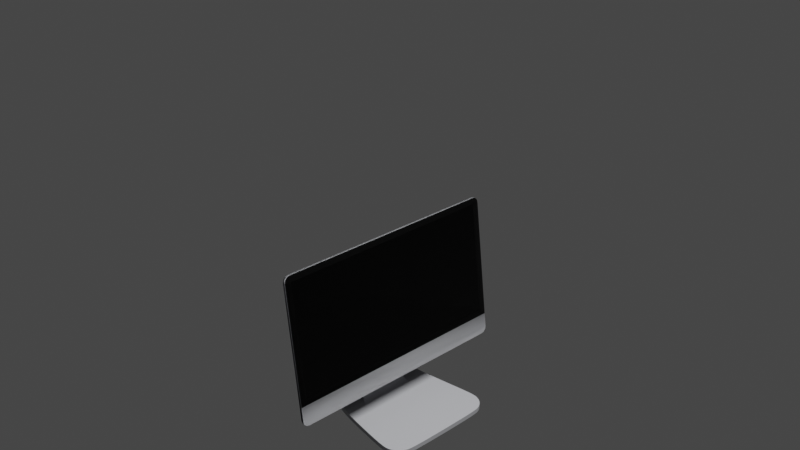 # Source: iMac.blend  (saved by Blender 2.93.21; exported with 4.5.12 LTS)
import bpy
from mathutils import Matrix  # noqa: F401  (used for matrix-valued properties, if any)

bpy.ops.wm.read_factory_settings(use_empty=True)
scene = bpy.context.scene
scene.name = 'Scene'

# ---- collections
col_collection = bpy.data.collections.new('Collection'); scene.collection.children.link(col_collection)
col_collection_2 = bpy.data.collections.new('Collection 2'); scene.collection.children.link(col_collection_2)
col_collection_2_001 = bpy.data.collections.new('Collection 2.001'); scene.collection.children.link(col_collection_2_001)

# ---- materials (node trees are filled in below, after node groups)
mat_material_001 = bpy.data.materials.new('Material.001')
mat_material_002 = bpy.data.materials.new('Material.002')
mat_material_003 = bpy.data.materials.new('Material.003')
mat_material_007 = bpy.data.materials.new('Material.007')
mat_material_006 = bpy.data.materials.new('Material.006')
mat_material_005 = bpy.data.materials.new('Material.005')

# ---- node groups
ng_auto_smooth = bpy.data.node_groups.new('Auto Smooth', 'GeometryNodeTree')
_s = ng_auto_smooth.interface.new_socket(name='Geometry', in_out='OUTPUT', socket_type='NodeSocketGeometry')
_s = ng_auto_smooth.interface.new_socket(name='Geometry', in_out='INPUT', socket_type='NodeSocketGeometry')
_s = ng_auto_smooth.interface.new_socket(name='Angle', in_out='INPUT', socket_type='NodeSocketFloat')
_s.subtype = 'ANGLE'
_s.min_value = 0.0
_s.max_value = 3.142
ng_auto_smooth.is_modifier = True
_N = ng_auto_smooth.nodes; _L = ng_auto_smooth.links
n0 = _N.new('NodeGroupOutput'); n0.name = 'Group Output'; n0.location = (480, -100)
n1 = _N.new('NodeGroupInput'); n1.name = 'Group Input'; n1.location = (-420, -300)
n2 = _N.new('NodeGroupInput'); n2.name = 'Group Input.001'; n2.location = (-60, -100)
n3 = _N.new('GeometryNodeSetShadeSmooth'); n3.name = 'Set Shade Smooth'; n3.location = (120, -100)
n3.domain = 'EDGE'
n4 = _N.new('GeometryNodeSetShadeSmooth'); n4.name = 'Set Shade Smooth.001'; n4.location = (300, -100)
n5 = _N.new('GeometryNodeInputMeshEdgeAngle'); n5.name = 'Edge Angle'; n5.location = (-420, -220)
n6 = _N.new('GeometryNodeInputEdgeSmooth'); n6.name = 'Is Edge Smooth'; n6.location = (-60, -160)
n7 = _N.new('GeometryNodeInputShadeSmooth'); n7.name = 'Is Face Smooth'; n7.location = (-240, -340)
n8 = _N.new('FunctionNodeBooleanMath'); n8.name = 'Boolean Math'; n8.location = (-60, -220)
n9 = _N.new('FunctionNodeCompare'); n9.name = 'Compare'; n9.location = (-240, -180)
n9.operation = 'LESS_EQUAL'
_L.new(n5.outputs[0], n9.inputs[0])
_L.new(n4.outputs[0], n0.inputs[0])
_L.new(n1.outputs[1], n9.inputs[1])
_L.new(n9.outputs[0], n8.inputs[0])
_L.new(n7.outputs[0], n8.inputs[1])
_L.new(n2.outputs[0], n3.inputs[0])
_L.new(n6.outputs[0], n3.inputs[1])
_L.new(n3.outputs[0], n4.inputs[0])
_L.new(n8.outputs[0], n3.inputs[2])
n0.is_active_output = True

# ---- material node trees
mat_material_001.use_nodes = True; mat_material_001.node_tree.nodes.clear()
_N = mat_material_001.node_tree.nodes; _L = mat_material_001.node_tree.links
n0 = _N.new('ShaderNodeBsdfPrincipled'); n0.name = 'Principled BSDF'; n0.location = (10, 300)
n0.distribution = 'GGX'
n0.subsurface_method = 'RANDOM_WALK_SKIN'
n0.inputs[0].default_value = (0.0, 0.0, 0.0, 1.0)
n0.inputs[2].default_value = 1.0
n0.inputs[3].default_value = 1.45
n0.inputs[13].default_value = 0.1614
n0.inputs[27].default_value = (0.0, 0.0, 0.0, 1.0)
n0.inputs[28].default_value = 1.0
n1 = _N.new('ShaderNodeOutputMaterial'); n1.name = 'Material Output'; n1.location = (300, 300)
_L.new(n0.outputs[0], n1.inputs[0])
n1.is_active_output = True
mat_material_002.use_nodes = True; mat_material_002.node_tree.nodes.clear()
_N = mat_material_002.node_tree.nodes; _L = mat_material_002.node_tree.links
n0 = _N.new('ShaderNodeBsdfPrincipled'); n0.name = 'Principled BSDF'; n0.location = (10, 300)
n0.distribution = 'GGX'
n0.subsurface_method = 'RANDOM_WALK_SKIN'
n0.inputs[0].default_value = (0.3968, 0.402, 0.4233, 1.0)
n0.inputs[2].default_value = 0.0
n0.inputs[3].default_value = 0.0
n0.inputs[13].default_value = 0.0
n0.inputs[20].default_value = 0.0
n0.inputs[27].default_value = (0.0, 0.0, 0.0, 1.0)
n0.inputs[28].default_value = 1.0
n1 = _N.new('ShaderNodeOutputMaterial'); n1.name = 'Material Output'; n1.location = (300, 300)
_L.new(n0.outputs[0], n1.inputs[0])
n1.is_active_output = True
mat_material_003.use_nodes = True; mat_material_003.node_tree.nodes.clear()
_N = mat_material_003.node_tree.nodes; _L = mat_material_003.node_tree.links
n0 = _N.new('ShaderNodeBsdfPrincipled'); n0.name = 'Principled BSDF'; n0.location = (10, 300)
n0.distribution = 'GGX'
n0.subsurface_method = 'RANDOM_WALK_SKIN'
n0.inputs[0].default_value = (0.0, 0.0, 0.0, 1.0)
n0.inputs[2].default_value = 0.0
n0.inputs[3].default_value = 1.45
n0.inputs[27].default_value = (0.0, 0.0, 0.0, 1.0)
n0.inputs[28].default_value = 1.0
n1 = _N.new('ShaderNodeOutputMaterial'); n1.name = 'Material Output'; n1.location = (300, 300)
_L.new(n0.outputs[0], n1.inputs[0])
n1.is_active_output = True
mat_material_007.use_nodes = True; mat_material_007.node_tree.nodes.clear()
_N = mat_material_007.node_tree.nodes; _L = mat_material_007.node_tree.links
n0 = _N.new('ShaderNodeBsdfPrincipled'); n0.name = 'Principled BSDF'; n0.location = (10, 300)
n0.distribution = 'GGX'
n0.subsurface_method = 'RANDOM_WALK_SKIN'
n0.inputs[0].default_value = (0.0, 0.0, 0.0, 1.0)
n0.inputs[2].default_value = 1.0
n0.inputs[3].default_value = 1.45
n0.inputs[13].default_value = 0.1614
n0.inputs[27].default_value = (0.0, 0.0, 0.0, 1.0)
n0.inputs[28].default_value = 1.0
n1 = _N.new('ShaderNodeOutputMaterial'); n1.name = 'Material Output'; n1.location = (300, 300)
_L.new(n0.outputs[0], n1.inputs[0])
n1.is_active_output = True
mat_material_006.use_nodes = True; mat_material_006.node_tree.nodes.clear()
_N = mat_material_006.node_tree.nodes; _L = mat_material_006.node_tree.links
n0 = _N.new('ShaderNodeBsdfPrincipled'); n0.name = 'Principled BSDF'; n0.location = (10, 300)
n0.distribution = 'GGX'
n0.subsurface_method = 'RANDOM_WALK_SKIN'
n0.inputs[0].default_value = (0.3968, 0.402, 0.4233, 1.0)
n0.inputs[2].default_value = 0.0
n0.inputs[3].default_value = 0.0
n0.inputs[13].default_value = 0.0
n0.inputs[20].default_value = 0.0
n0.inputs[27].default_value = (0.0, 0.0, 0.0, 1.0)
n0.inputs[28].default_value = 1.0
n1 = _N.new('ShaderNodeOutputMaterial'); n1.name = 'Material Output'; n1.location = (300, 300)
_L.new(n0.outputs[0], n1.inputs[0])
n1.is_active_output = True
mat_material_005.use_nodes = True; mat_material_005.node_tree.nodes.clear()
_N = mat_material_005.node_tree.nodes; _L = mat_material_005.node_tree.links
n0 = _N.new('ShaderNodeBsdfPrincipled'); n0.name = 'Principled BSDF'; n0.location = (10, 300)
n0.distribution = 'GGX'
n0.subsurface_method = 'RANDOM_WALK_SKIN'
n0.inputs[0].default_value = (0.0, 0.0, 0.0, 1.0)
n0.inputs[2].default_value = 0.0
n0.inputs[3].default_value = 1.45
n0.inputs[27].default_value = (0.0, 0.0, 0.0, 1.0)
n0.inputs[28].default_value = 1.0
n1 = _N.new('ShaderNodeOutputMaterial'); n1.name = 'Material Output'; n1.location = (300, 300)
_L.new(n0.outputs[0], n1.inputs[0])
n1.is_active_output = True

# ---- world
world_world = bpy.data.worlds.new('World'); scene.world = world_world
world_world.use_nodes = True; world_world.node_tree.nodes.clear()
_N = world_world.node_tree.nodes; _L = world_world.node_tree.links
n0 = _N.new('ShaderNodeOutputWorld'); n0.name = 'World Output'; n0.location = (300, 300)
n1 = _N.new('ShaderNodeBackground'); n1.name = 'Background'; n1.location = (10, 300)
n1.inputs[0].default_value = (0.05088, 0.05088, 0.05088, 1.0)
_L.new(n1.outputs[0], n0.inputs[0])
n0.is_active_output = True
world_world.color = (0.05088, 0.05088, 0.05088)
world_world.use_sun_shadow = False
world_world.sun_shadow_jitter_overblur = 0.0

# ---- cameras
cam_camera = bpy.data.cameras.new('Camera')
cam_camera.clip_end = 100.0
cam_camera.ortho_scale = 7.314

# ---- lights
light_area = bpy.data.lights.new('Area', 'AREA')
light_area.transmission_factor = 0.0
light_area.energy = 1571.0
light_area.shadow_soft_size = 2.75
light_area.shadow_maximum_resolution = 0.006
light_area.use_absolute_resolution = True
light_area.size = 2.75
light_area.size_y = 1.0

# ---- meshes
me_plane = bpy.data.meshes.new('Plane')
me_plane.from_pydata([(-0.005673, -1.351, 0.4511), (0.003075, -1.281, 0.3818), (-0.001299, -1.342, 0.4165), (0.001903, -1.316, 0.3911), (-0.206, -1.281, 2.039), (-0.1973, -1.351, 1.97), (-0.2048, -1.316, 2.03), (-0.2016, -1.342, 2.004), (-0.1973, 1.351, 1.97), (-0.206, 1.281, 2.039), (-0.2016, 1.342, 2.004), (-0.2048, 1.316, 2.03), (-0.005673, 1.351, 0.4511), (0.003075, 1.281, 0.3818), (-0.001299, 1.342, 0.4165), (0.001903, 1.316, 0.3911), (-0.1666, 1.271, 1.969), (-0.1666, -1.271, 1.969), (-0.1664, -1.277, 1.967), (-0.1667, -1.275, 1.97), (-0.166, -1.276, 1.964), (0.02438, -1.351, 0.4549), (0.02875, -1.342, 0.4203), (0.03195, -1.316, 0.3949), (0.03313, -1.281, 0.3856), (0.03313, 1.281, 0.3856), (0.03195, 1.316, 0.3949), (0.02875, 1.342, 0.4203), (0.02438, 1.351, 0.4549), (-0.166, 1.276, 1.964), (-0.1667, 1.275, 1.97), (-0.1664, 1.277, 1.967), (-0.176, 1.281, 2.043), (-0.176, -1.281, 2.043), (-0.1748, -1.316, 2.033), (-0.1716, -1.342, 2.008), (-0.1672, -1.351, 1.973), (0.02438, -1.351, 0.4549), (0.02875, -1.342, 0.4203), (0.03195, -1.316, 0.3949), (0.03313, -1.281, 0.3856), (0.03313, 1.281, 0.3856), (0.03195, 1.316, 0.3949), (0.02875, 1.342, 0.4203), (0.02438, 1.351, 0.4549), (-0.1672, 1.351, 1.973), (-0.1716, 1.342, 2.008), (-0.1748, 1.316, 2.033), (-0.005149, -1.276, 0.689), (-0.005149, 1.276, 0.689), (-0.176, 1.281, 2.043), (-0.176, -1.281, 2.043), (-0.1748, -1.316, 2.033), (-0.1716, -1.342, 2.008), (-0.1672, -1.351, 1.973), (0.0042, 1.351, 0.6149), (-0.1672, 1.351, 1.973), (-0.1716, 1.342, 2.008), (-0.1748, 1.316, 2.033), (0.0042, -1.351, 0.6149)], [], [(4, 9, 11, 10, 8, 12, 14, 15, 13, 1, 3, 2, 0, 5, 7, 6), (55, 59, 21, 22, 23, 24, 25, 26, 27, 28), (1, 13, 41, 40), (4, 6, 34, 33), (13, 15, 42, 41), (6, 7, 35, 34), (15, 14, 43, 42), (7, 5, 36, 35), (14, 12, 44, 43), (5, 0, 37, 36), (12, 8, 45, 44), (0, 2, 38, 37), (8, 10, 46, 45), (2, 3, 39, 38), (10, 11, 47, 46), (3, 1, 40, 39), (9, 4, 33, 32), (11, 9, 32, 47), (51, 50, 32, 33), (52, 51, 33, 34), (53, 52, 34, 35), (54, 53, 35, 36), (21, 59, 54, 36, 37), (22, 21, 37, 38), (23, 22, 38, 39), (24, 23, 39, 40), (25, 24, 40, 41), (26, 25, 41, 42), (27, 26, 42, 43), (28, 27, 43, 44), (56, 55, 28, 44, 45), (57, 56, 45, 46), (58, 57, 46, 47), (50, 58, 47, 32), (17, 18, 19, 20, 48, 49, 29, 30, 31, 16), (17, 16, 50, 51), (18, 17, 51, 52), (19, 18, 52, 53), (20, 19, 53, 54), (29, 49, 55, 56), (30, 29, 56, 57), (31, 30, 57, 58), (16, 31, 58, 50), (48, 20, 54, 59), (49, 48, 59, 55)])
me_plane.polygons.foreach_set('use_smooth', [True] * 45)
me_plane.polygons.foreach_set('material_index', [1, 1, 1, 1, 1, 1, 1, 1, 1, 1, 1, 1, 1, 1, 1, 1, 1, 1, 1, 1, 1, 1, 1, 1, 1, 1, 1, 1, 1, 1, 1, 1, 1, 1, 2, 0, 0, 0, 0, 0, 0, 0, 0, 0, 0])
_uv = me_plane.uv_layers.new(name='UVMap')
_uv.uv.foreach_set('vector', [0.0, 0.02587, 0.0, 0.9741, 0.005606, 0.9871, 0.02092, 0.9965, 0.04184, 1.0, 0.9582, 1.0, 0.9791, 0.9965, 0.9944, 0.9871, 1.0, 0.9741, 1.0, 0.02587, 0.9944, 0.01293, 0.9791, 0.003466, 0.9582, 0.0, 0.04184, 0.0, 0.02092, 0.003466, 0.005606, 0.01293, 0.8617, 1.0, 0.8617, 0.0, 0.9582, 0.0, 0.9791, 0.003466, 0.9944, 0.01293, 1.0, 0.02587, 1.0, 0.9741, 0.9944, 0.9871, 0.9791, 0.9965, 0.9582, 1.0, 1.0, 0.02587, 1.0, 0.9741, 1.0, 0.9741, 1.0, 0.02587, 0.0, 0.02587, 0.005606, 0.01293, 0.005606, 0.01293, 0.0, 0.02587, 1.0, 0.9741, 0.9944, 0.9871, 0.9944, 0.9871, 1.0, 0.9741, 0.005606, 0.01293, 0.02092, 0.003466, 0.02092, 0.003466, 0.005606, 0.01293, 0.9944, 0.9871, 0.9791, 0.9965, 0.9791, 0.9965, 0.9944, 0.9871, 0.02092, 0.003466, 0.04184, 0.0, 0.04184, 0.0, 0.02092, 0.003466, 0.9791, 0.9965, 0.9582, 1.0, 0.9582, 1.0, 0.9791, 0.9965, 0.04184, 0.0, 0.9582, 0.0, 0.9582, 0.0, 0.04184, 0.0, 0.9582, 1.0, 0.04184, 1.0, 0.04184, 1.0, 0.9582, 1.0, 0.9582, 0.0, 0.9791, 0.003466, 0.9791, 0.003466, 0.9582, 0.0, 0.04184, 1.0, 0.02092, 0.9965, 0.02092, 0.9965, 0.04184, 1.0, 0.9791, 0.003466, 0.9944, 0.01293, 0.9944, 0.01293, 0.9791, 0.003466, 0.02092, 0.9965, 0.005606, 0.9871, 0.005606, 0.9871, 0.02092, 0.9965, 0.9944, 0.01293, 1.0, 0.02587, 1.0, 0.02587, 0.9944, 0.01293, 0.0, 0.9741, 0.0, 0.02587, 0.0, 0.02587, 0.0, 0.9741, 0.005606, 0.9871, 0.0, 0.9741, 0.0, 0.9741, 0.005606, 0.9871, 0.0, 0.02587, 0.0, 0.9741, 0.0, 0.9741, 0.0, 0.02587, 0.005606, 0.01293, 0.0, 0.02587, 0.0, 0.02587, 0.005606, 0.01293, 0.02092, 0.003466, 0.005606, 0.01293, 0.005606, 0.01293, 0.02092, 0.003466, 0.04184, 0.0, 0.02092, 0.003466, 0.02092, 0.003466, 0.04184, 0.0, 0.9582, 0.0, 0.8617, 0.0, 0.04184, 0.0, 0.04184, 0.0, 0.9582, 0.0, 0.9791, 0.003466, 0.9582, 0.0, 0.9582, 0.0, 0.9791, 0.003466, 0.9944, 0.01293, 0.9791, 0.003466, 0.9791, 0.003466, 0.9944, 0.01293, 1.0, 0.02587, 0.9944, 0.01293, 0.9944, 0.01293, 1.0, 0.02587, 1.0, 0.9741, 1.0, 0.02587, 1.0, 0.02587, 1.0, 0.9741, 0.9944, 0.9871, 1.0, 0.9741, 1.0, 0.9741, 0.9944, 0.9871, 0.9791, 0.9965, 0.9944, 0.9871, 0.9944, 0.9871, 0.9791, 0.9965, 0.9582, 1.0, 0.9791, 0.9965, 0.9791, 0.9965, 0.9582, 1.0, 0.04184, 1.0, 0.8617, 1.0, 0.9582, 1.0, 0.9582, 1.0, 0.04184, 1.0, 0.02092, 0.9965, 0.04184, 1.0, 0.04184, 1.0, 0.02092, 0.9965, 0.005606, 0.9871, 0.02092, 0.9965, 0.02092, 0.9965, 0.005606, 0.9871, 0.0, 0.9741, 0.005606, 0.9871, 0.005606, 0.9871, 0.0, 0.9741, 0.04472, 0.02951, 0.0457, 0.02724, 0.04407, 0.02825, 0.04773, 0.02764, 0.8169, 0.02764, 0.8169, 0.9724, 0.04773, 0.9724, 0.04407, 0.9717, 0.0457, 0.9728, 0.04472, 0.9705, 0.04472, 0.02951, 0.04472, 0.9705, 0.0, 0.9741, 0.0, 0.02587, 0.0457, 0.02724, 0.04472, 0.02951, 0.0, 0.02587, 0.005606, 0.01293, 0.04407, 0.02825, 0.0457, 0.02724, 0.005606, 0.01293, 0.02092, 0.003466, 0.04773, 0.02764, 0.04407, 0.02825, 0.02092, 0.003466, 0.04184, 0.0, 0.04773, 0.9724, 0.8169, 0.9724, 0.8617, 1.0, 0.04184, 1.0, 0.04407, 0.9717, 0.04773, 0.9724, 0.04184, 1.0, 0.02092, 0.9965, 0.0457, 0.9728, 0.04407, 0.9717, 0.02092, 0.9965, 0.005606, 0.9871, 0.04472, 0.9705, 0.0457, 0.9728, 0.005606, 0.9871, 0.0, 0.9741, 0.8169, 0.02764, 0.04773, 0.02764, 0.04184, 0.0, 0.8617, 0.0, 0.8169, 0.9724, 0.8169, 0.02764, 0.8617, 0.0, 0.8617, 1.0])
me_plane.materials.append(mat_material_001)
me_plane.materials.append(mat_material_002)
me_plane.materials.append(mat_material_003)
me_plane.update()
me_plane_001 = bpy.data.meshes.new('Plane.001')
me_plane_001.from_pydata([(-0.2211, -0.5531, 0.0), (-0.5008, -0.4237, 0.4252), (-0.3844, -0.5208, 0.03237), (-0.4948, -0.4848, 0.1245), (-0.5357, -0.4507, 0.2625), (-0.5008, 0.4237, 0.4252), (-0.2211, 0.5531, 0.0), (-0.5357, 0.4507, 0.2625), (-0.4948, 0.4848, 0.1245), (-0.3844, 0.5208, 0.03237), (0.429, -0.6562, 0.0), (0.6842, -0.4383, 0.0), (0.5267, -0.6521, 0.0), (0.6095, -0.6092, 0.0), (0.6648, -0.5341, 0.0), (0.429, 0.6562, 0.0), (0.6842, 0.4383, 0.0), (0.5267, 0.6521, 0.0), (0.6095, 0.6092, 0.0), (0.6648, 0.5341, 0.0), (-0.1718, -0.3148, 0.9849), (-0.1015, -0.1508, 1.104), (-0.1366, -0.2843, 1.045), (-0.1109, -0.2243, 1.088), (-0.1718, 0.3148, 0.9849), (-0.1015, 0.1508, 1.104), (-0.1366, 0.2843, 1.045), (-0.1109, 0.2243, 1.088)], [], [(5, 7, 4, 1), (7, 8, 3, 4), (8, 9, 2, 3), (9, 6, 0, 2), (0, 6, 15, 17, 18, 19, 16, 11, 14, 13, 12, 10), (1, 20, 22, 23, 21, 25, 27, 26, 24, 5)])
me_plane_001.polygons.foreach_set('use_smooth', [True] * 6)
_uv = me_plane_001.uv_layers.new(name='UVMap')
_uv.uv.foreach_set('vector', [0.0, 1.0, 0.0, 1.008, 0.0, -0.008488, 0.0, 0.0, 0.0, 1.008, 0.0, 1.0, 0.0, 0.0, 0.0, -0.008488, 0.0, 1.0, 0.2191, 0.9942, 0.2191, 0.005778, 0.0, 0.0, 0.2191, 0.9942, 0.3384, 1.0, 0.3384, 0.0, 0.2191, 0.005778, 0.3384, 0.0, 0.3384, 1.0, 0.8135, 1.0, 0.8849, 0.9848, 0.9454, 0.9432, 0.9858, 0.8844, 1.0, 0.8146, 1.0, 0.1854, 0.9858, 0.1156, 0.9454, 0.05677, 0.8849, 0.01518, 0.8135, 0.0, 0.0, 0.0, 0.0, 0.0, 0.0, 0.02865, 0.0, 0.117, 0.0, 0.2414, 0.0, 0.7586, 0.0, 0.883, 0.0, 0.9714, 0.0, 1.0, 0.0, 1.0])
me_plane_001.materials.append(mat_material_002)
me_plane_001.update()
me_plane_004 = bpy.data.meshes.new('Plane.004')
me_plane_004.from_pydata([(-0.005673, -1.351, 0.4511), (0.003075, -1.281, 0.3818), (-0.001299, -1.342, 0.4165), (0.001903, -1.316, 0.3911), (-0.206, -1.281, 2.039), (-0.1973, -1.351, 1.97), (-0.2048, -1.316, 2.03), (-0.2016, -1.342, 2.004), (-0.1973, 1.351, 1.97), (-0.206, 1.281, 2.039), (-0.2016, 1.342, 2.004), (-0.2048, 1.316, 2.03), (-0.005673, 1.351, 0.4511), (0.003075, 1.281, 0.3818), (-0.001299, 1.342, 0.4165), (0.001903, 1.316, 0.3911), (-0.1666, 1.271, 1.969), (-0.1666, -1.271, 1.969), (-0.1664, -1.277, 1.967), (-0.1667, -1.275, 1.97), (-0.166, -1.276, 1.964), (0.02438, -1.351, 0.4549), (0.02875, -1.342, 0.4203), (0.03195, -1.316, 0.3949), (0.03313, -1.281, 0.3856), (0.03313, 1.281, 0.3856), (0.03195, 1.316, 0.3949), (0.02875, 1.342, 0.4203), (0.02438, 1.351, 0.4549), (-0.166, 1.276, 1.964), (-0.1667, 1.275, 1.97), (-0.1664, 1.277, 1.967), (-0.176, 1.281, 2.043), (-0.176, -1.281, 2.043), (-0.1748, -1.316, 2.033), (-0.1716, -1.342, 2.008), (-0.1672, -1.351, 1.973), (0.02438, -1.351, 0.4549), (0.02875, -1.342, 0.4203), (0.03195, -1.316, 0.3949), (0.03313, -1.281, 0.3856), (0.03313, 1.281, 0.3856), (0.03195, 1.316, 0.3949), (0.02875, 1.342, 0.4203), (0.02438, 1.351, 0.4549), (-0.1672, 1.351, 1.973), (-0.1716, 1.342, 2.008), (-0.1748, 1.316, 2.033), (-0.005149, -1.276, 0.689), (-0.005149, 1.276, 0.689), (-0.176, 1.281, 2.043), (-0.176, -1.281, 2.043), (-0.1748, -1.316, 2.033), (-0.1716, -1.342, 2.008), (-0.1672, -1.351, 1.973), (0.0042, 1.351, 0.6149), (-0.1672, 1.351, 1.973), (-0.1716, 1.342, 2.008), (-0.1748, 1.316, 2.033), (0.0042, -1.351, 0.6149)], [], [(4, 9, 11, 10, 8, 12, 14, 15, 13, 1, 3, 2, 0, 5, 7, 6), (55, 59, 21, 22, 23, 24, 25, 26, 27, 28), (1, 13, 41, 40), (4, 6, 34, 33), (13, 15, 42, 41), (6, 7, 35, 34), (15, 14, 43, 42), (7, 5, 36, 35), (14, 12, 44, 43), (5, 0, 37, 36), (12, 8, 45, 44), (0, 2, 38, 37), (8, 10, 46, 45), (2, 3, 39, 38), (10, 11, 47, 46), (3, 1, 40, 39), (9, 4, 33, 32), (11, 9, 32, 47), (51, 50, 32, 33), (52, 51, 33, 34), (53, 52, 34, 35), (54, 53, 35, 36), (21, 59, 54, 36, 37), (22, 21, 37, 38), (23, 22, 38, 39), (24, 23, 39, 40), (25, 24, 40, 41), (26, 25, 41, 42), (27, 26, 42, 43), (28, 27, 43, 44), (56, 55, 28, 44, 45), (57, 56, 45, 46), (58, 57, 46, 47), (50, 58, 47, 32), (17, 18, 19, 20, 48, 49, 29, 30, 31, 16), (17, 16, 50, 51), (18, 17, 51, 52), (19, 18, 52, 53), (20, 19, 53, 54), (29, 49, 55, 56), (30, 29, 56, 57), (31, 30, 57, 58), (16, 31, 58, 50), (48, 20, 54, 59), (49, 48, 59, 55)])
me_plane_004.polygons.foreach_set('use_smooth', [True] * 45)
me_plane_004.polygons.foreach_set('material_index', [1, 1, 1, 1, 1, 1, 1, 1, 1, 1, 1, 1, 1, 1, 1, 1, 1, 1, 1, 1, 1, 1, 1, 1, 1, 1, 1, 1, 1, 1, 1, 1, 1, 1, 2, 0, 0, 0, 0, 0, 0, 0, 0, 0, 0])
_uv = me_plane_004.uv_layers.new(name='UVMap')
_uv.uv.foreach_set('vector', [0.0, 0.02587, 0.0, 0.9741, 0.005606, 0.9871, 0.02092, 0.9965, 0.04184, 1.0, 0.9582, 1.0, 0.9791, 0.9965, 0.9944, 0.9871, 1.0, 0.9741, 1.0, 0.02587, 0.9944, 0.01293, 0.9791, 0.003466, 0.9582, 0.0, 0.04184, 0.0, 0.02092, 0.003466, 0.005606, 0.01293, 0.8617, 1.0, 0.8617, 0.0, 0.9582, 0.0, 0.9791, 0.003466, 0.9944, 0.01293, 1.0, 0.02587, 1.0, 0.9741, 0.9944, 0.9871, 0.9791, 0.9965, 0.9582, 1.0, 1.0, 0.02587, 1.0, 0.9741, 1.0, 0.9741, 1.0, 0.02587, 0.0, 0.02587, 0.005606, 0.01293, 0.005606, 0.01293, 0.0, 0.02587, 1.0, 0.9741, 0.9944, 0.9871, 0.9944, 0.9871, 1.0, 0.9741, 0.005606, 0.01293, 0.02092, 0.003466, 0.02092, 0.003466, 0.005606, 0.01293, 0.9944, 0.9871, 0.9791, 0.9965, 0.9791, 0.9965, 0.9944, 0.9871, 0.02092, 0.003466, 0.04184, 0.0, 0.04184, 0.0, 0.02092, 0.003466, 0.9791, 0.9965, 0.9582, 1.0, 0.9582, 1.0, 0.9791, 0.9965, 0.04184, 0.0, 0.9582, 0.0, 0.9582, 0.0, 0.04184, 0.0, 0.9582, 1.0, 0.04184, 1.0, 0.04184, 1.0, 0.9582, 1.0, 0.9582, 0.0, 0.9791, 0.003466, 0.9791, 0.003466, 0.9582, 0.0, 0.04184, 1.0, 0.02092, 0.9965, 0.02092, 0.9965, 0.04184, 1.0, 0.9791, 0.003466, 0.9944, 0.01293, 0.9944, 0.01293, 0.9791, 0.003466, 0.02092, 0.9965, 0.005606, 0.9871, 0.005606, 0.9871, 0.02092, 0.9965, 0.9944, 0.01293, 1.0, 0.02587, 1.0, 0.02587, 0.9944, 0.01293, 0.0, 0.9741, 0.0, 0.02587, 0.0, 0.02587, 0.0, 0.9741, 0.005606, 0.9871, 0.0, 0.9741, 0.0, 0.9741, 0.005606, 0.9871, 0.0, 0.02587, 0.0, 0.9741, 0.0, 0.9741, 0.0, 0.02587, 0.005606, 0.01293, 0.0, 0.02587, 0.0, 0.02587, 0.005606, 0.01293, 0.02092, 0.003466, 0.005606, 0.01293, 0.005606, 0.01293, 0.02092, 0.003466, 0.04184, 0.0, 0.02092, 0.003466, 0.02092, 0.003466, 0.04184, 0.0, 0.9582, 0.0, 0.8617, 0.0, 0.04184, 0.0, 0.04184, 0.0, 0.9582, 0.0, 0.9791, 0.003466, 0.9582, 0.0, 0.9582, 0.0, 0.9791, 0.003466, 0.9944, 0.01293, 0.9791, 0.003466, 0.9791, 0.003466, 0.9944, 0.01293, 1.0, 0.02587, 0.9944, 0.01293, 0.9944, 0.01293, 1.0, 0.02587, 1.0, 0.9741, 1.0, 0.02587, 1.0, 0.02587, 1.0, 0.9741, 0.9944, 0.9871, 1.0, 0.9741, 1.0, 0.9741, 0.9944, 0.9871, 0.9791, 0.9965, 0.9944, 0.9871, 0.9944, 0.9871, 0.9791, 0.9965, 0.9582, 1.0, 0.9791, 0.9965, 0.9791, 0.9965, 0.9582, 1.0, 0.04184, 1.0, 0.8617, 1.0, 0.9582, 1.0, 0.9582, 1.0, 0.04184, 1.0, 0.02092, 0.9965, 0.04184, 1.0, 0.04184, 1.0, 0.02092, 0.9965, 0.005606, 0.9871, 0.02092, 0.9965, 0.02092, 0.9965, 0.005606, 0.9871, 0.0, 0.9741, 0.005606, 0.9871, 0.005606, 0.9871, 0.0, 0.9741, 0.04472, 0.02951, 0.0457, 0.02724, 0.04407, 0.02825, 0.04773, 0.02764, 0.8169, 0.02764, 0.8169, 0.9724, 0.04773, 0.9724, 0.04407, 0.9717, 0.0457, 0.9728, 0.04472, 0.9705, 0.04472, 0.02951, 0.04472, 0.9705, 0.0, 0.9741, 0.0, 0.02587, 0.0457, 0.02724, 0.04472, 0.02951, 0.0, 0.02587, 0.005606, 0.01293, 0.04407, 0.02825, 0.0457, 0.02724, 0.005606, 0.01293, 0.02092, 0.003466, 0.04773, 0.02764, 0.04407, 0.02825, 0.02092, 0.003466, 0.04184, 0.0, 0.04773, 0.9724, 0.8169, 0.9724, 0.8617, 1.0, 0.04184, 1.0, 0.04407, 0.9717, 0.04773, 0.9724, 0.04184, 1.0, 0.02092, 0.9965, 0.0457, 0.9728, 0.04407, 0.9717, 0.02092, 0.9965, 0.005606, 0.9871, 0.04472, 0.9705, 0.0457, 0.9728, 0.005606, 0.9871, 0.0, 0.9741, 0.8169, 0.02764, 0.04773, 0.02764, 0.04184, 0.0, 0.8617, 0.0, 0.8169, 0.9724, 0.8169, 0.02764, 0.8617, 0.0, 0.8617, 1.0])
me_plane_004.materials.append(mat_material_007)
me_plane_004.materials.append(mat_material_006)
me_plane_004.materials.append(mat_material_005)
me_plane_004.update()
me_plane_003 = bpy.data.meshes.new('Plane.003')
me_plane_003.from_pydata([(-0.1363, -0.3409, 0.0), (-0.3086, -0.2611, 0.262), (-0.2369, -0.3209, 0.01995), (-0.3049, -0.2988, 0.07674), (-0.3301, -0.2777, 0.1618), (-0.3086, 0.2611, 0.262), (-0.1363, 0.3409, 0.0), (-0.3301, 0.2777, 0.1618), (-0.3049, 0.2988, 0.07674), (-0.2369, 0.3209, 0.01995), (0.2644, -0.4044, 0.0), (0.4216, -0.2701, 0.0), (0.3246, -0.4018, 0.0), (0.3756, -0.3754, 0.0), (0.4097, -0.3292, 0.0), (0.2644, 0.4044, 0.0), (0.4216, 0.2701, 0.0), (0.3246, 0.4018, 0.0), (0.3756, 0.3754, 0.0), (0.4097, 0.3292, 0.0), (-0.1059, -0.194, 0.6069), (-0.06253, -0.09292, 0.6806), (-0.08419, -0.1752, 0.6438), (-0.06833, -0.1382, 0.6708), (-0.1059, 0.194, 0.6069), (-0.06253, 0.09292, 0.6806), (-0.08419, 0.1752, 0.6438), (-0.06833, 0.1382, 0.6708)], [], [(5, 7, 4, 1), (7, 8, 3, 4), (8, 9, 2, 3), (9, 6, 0, 2), (0, 6, 15, 17, 18, 19, 16, 11, 14, 13, 12, 10), (1, 20, 22, 23, 21, 25, 27, 26, 24, 5)])
me_plane_003.polygons.foreach_set('use_smooth', [True] * 6)
_uv = me_plane_003.uv_layers.new(name='UVMap')
_uv.uv.foreach_set('vector', [0.0, 1.0, 0.0, 1.008, 0.0, -0.008488, 0.0, 0.0, 0.0, 1.008, 0.0, 1.0, 0.0, 0.0, 0.0, -0.008488, 0.0, 1.0, 0.2191, 0.9942, 0.2191, 0.005778, 0.0, 0.0, 0.2191, 0.9942, 0.3384, 1.0, 0.3384, 0.0, 0.2191, 0.005778, 0.3384, 0.0, 0.3384, 1.0, 0.8135, 1.0, 0.8849, 0.9848, 0.9454, 0.9432, 0.9858, 0.8844, 1.0, 0.8146, 1.0, 0.1854, 0.9858, 0.1156, 0.9454, 0.05677, 0.8849, 0.01518, 0.8135, 0.0, 0.0, 0.0, 0.0, 0.0, 0.0, 0.02865, 0.0, 0.117, 0.0, 0.2414, 0.0, 0.7586, 0.0, 0.883, 0.0, 0.9714, 0.0, 1.0, 0.0, 1.0])
me_plane_003.materials.append(mat_material_006)
me_plane_003.update()

# ---- objects
ob_camera = bpy.data.objects.new('Camera', cam_camera)
ob_area = bpy.data.objects.new('Area', light_area)
ob_plane = bpy.data.objects.new('Plane', me_plane)
ob_plane_001 = bpy.data.objects.new('Plane.001', me_plane_001)
ob_plane_003 = bpy.data.objects.new('Plane.003', me_plane_004)
ob_plane_002 = bpy.data.objects.new('Plane.002', me_plane_003)

# ---- transforms, parenting, visibility, modifiers, constraints
ob_camera.location = (10.59, -10.15, 8.88)
ob_camera.rotation_euler = (1.109, 0.0, 0.8149)
ob_camera.scale = (1.466, 1.466, 1.466)
ob_camera.lock_rotations_4d = False
ob_camera.empty_display_type = 'ARROWS'
ob_camera.color = (0.0, 0.0, 0.0, 0.0)
ob_camera.display_type = 'WIRE'
ob_camera.lineart.crease_threshold = 0.0
ob_area.location = (4.563, 0.0006121, 9.521)
ob_area.rotation_euler = (0.0, 0.6138, 0.0)
ob_area.scale = (1.466, 1.466, 1.466)
ob_plane.location = (-0.1968, 0.0006121, -1.732)
ob_plane.scale = (1.466, 1.466, 1.466)
ob_plane_001.location = (-0.1968, 0.0006121, -1.732)
ob_plane_001.scale = (1.515, 1.515, 1.515)
_m = ob_plane_001.modifiers.new('Subdivision', 'SUBSURF')
_m.levels = 2
_m = ob_plane_001.modifiers.new('Solidify', 'SOLIDIFY')
_m.thickness = 0.05
_m = ob_plane_001.modifiers.new('Auto Smooth', 'NODES')
_m.node_group = ng_auto_smooth
_gi = [s.identifier for s in ng_auto_smooth.interface.items_tree if s.item_type == 'SOCKET' and s.in_out == 'INPUT']
_m[_gi[1]] = 0.5236  # Angle
ob_plane_003.location = (-0.1968, 0.0006121, -1.732)
ob_plane_003.scale = (1.466, 1.466, 1.466)
ob_plane_002.location = (-0.1968, 0.0006121, -1.732)
ob_plane_002.scale = (1.466, 1.466, 1.466)
_m = ob_plane_002.modifiers.new('Subdivision', 'SUBSURF')
_m.levels = 2
_m = ob_plane_002.modifiers.new('Solidify', 'SOLIDIFY')
_m.thickness = 0.05
_m = ob_plane_002.modifiers.new('Auto Smooth', 'NODES')
_m.node_group = ng_auto_smooth
_gi = [s.identifier for s in ng_auto_smooth.interface.items_tree if s.item_type == 'SOCKET' and s.in_out == 'INPUT']
_m[_gi[1]] = 0.5236  # Angle

# ---- collection membership
col_collection.objects.link(ob_camera)
col_collection.objects.link(ob_area)
col_collection_2.objects.link(ob_plane)
col_collection_2.objects.link(ob_plane_001)
col_collection_2_001.objects.link(ob_plane_003)
col_collection_2_001.objects.link(ob_plane_002)

# ---- scene / render settings (as saved in the file)
scene.camera = ob_camera
scene.frame_start = 1; scene.frame_end = 250; scene.frame_set(1)
scene.render.engine = 'CYCLES'
scene.cycles.use_denoising = False
scene.cycles.samples = 256
scene.cycles.sampling_pattern = 'TABULATED_SOBOL'
scene.cycles.use_adaptive_sampling = False
scene.cycles.use_light_tree = False
scene.view_settings.view_transform = 'Filmic'
bpy.context.view_layer.update()
